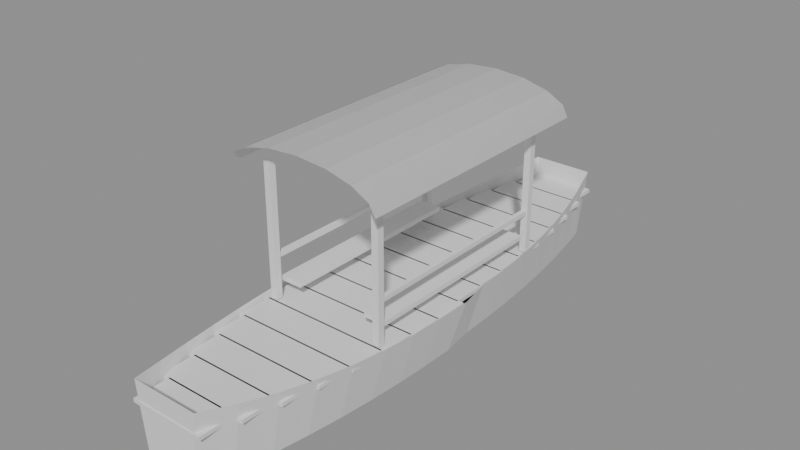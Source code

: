 # Source: tangmu.blend  (saved by Blender 5.0.119; exported with 4.5.12 LTS)
import bpy
from mathutils import Matrix  # noqa: F401  (used for matrix-valued properties, if any)

bpy.ops.wm.read_factory_settings(use_empty=True)
scene = bpy.context.scene
scene.name = 'Scene'

# ---- collections
col_tm = bpy.data.collections.new('TM_棠木舫'); scene.collection.children.link(col_tm)

# ---- materials (node trees are filled in below, after node groups)
mat_m = bpy.data.materials.new('M_旧木')
mat_m.diffuse_color = (0.35, 0.27, 0.2, 1.0)
mat_m.roughness = 0.9
mat_m_1 = bpy.data.materials.new('M_朱漆')
mat_m_1.diffuse_color = (0.6, 0.6, 0.6, 1.0)
mat_m_1.roughness = 0.9
mat_m_2 = bpy.data.materials.new('M_灰瓦')
mat_m_2.diffuse_color = (0.6, 0.6, 0.6, 1.0)
mat_m_2.roughness = 0.9

# ---- material node trees
mat_m.use_nodes = True; mat_m.node_tree.nodes.clear()
_N = mat_m.node_tree.nodes; _L = mat_m.node_tree.links
n0 = _N.new('ShaderNodeBsdfPrincipled'); n0.name = 'Principled BSDF'; n0.location = (-200, 100)
n1 = _N.new('ShaderNodeOutputMaterial'); n1.name = 'Material Output'; n1.location = (200, 100)
_L.new(n0.outputs[0], n1.inputs[0])
n1.is_active_output = True
mat_m_1.use_nodes = True; mat_m_1.node_tree.nodes.clear()
_N = mat_m_1.node_tree.nodes; _L = mat_m_1.node_tree.links
n0 = _N.new('ShaderNodeBsdfPrincipled'); n0.name = 'Principled BSDF'; n0.location = (-200, 100)
n1 = _N.new('ShaderNodeOutputMaterial'); n1.name = 'Material Output'; n1.location = (200, 100)
_L.new(n0.outputs[0], n1.inputs[0])
n1.is_active_output = True
mat_m_2.use_nodes = True; mat_m_2.node_tree.nodes.clear()
_N = mat_m_2.node_tree.nodes; _L = mat_m_2.node_tree.links
n0 = _N.new('ShaderNodeBsdfPrincipled'); n0.name = 'Principled BSDF'; n0.location = (-200, 100)
n1 = _N.new('ShaderNodeOutputMaterial'); n1.name = 'Material Output'; n1.location = (200, 100)
_L.new(n0.outputs[0], n1.inputs[0])
n1.is_active_output = True

# ---- meshes
me_tm = bpy.data.meshes.new('TM_船身')
me_tm.from_pydata([(-0.414, 3.6, 0.64), (-0.3105, 3.6, -0.35), (0.3105, 3.6, -0.35), (0.414, 3.6, 0.64), (-0.5428, 3.15, 0.5674), (-0.4071, 3.15, -0.35), (0.4071, 3.15, -0.35), (0.5428, 3.15, 0.5674), (-0.6513, 2.7, 0.5128), (-0.4885, 2.7, -0.35), (0.4885, 2.7, -0.35), (0.6513, 2.7, 0.5128), (-0.7401, 2.25, 0.4737), (-0.5551, 2.25, -0.35), (0.5551, 2.25, -0.35), (0.7401, 2.25, 0.4737), (-0.8099, 1.8, 0.4475), (-0.6074, 1.8, -0.35), (0.6074, 1.8, -0.35), (0.8099, 1.8, 0.4475), (-0.8615, 1.35, 0.4316), (-0.6461, 1.35, -0.35), (0.6461, 1.35, -0.35), (0.8615, 1.35, 0.4316), (-0.896, 0.9, 0.4234), (-0.672, 0.9, -0.35), (0.672, 0.9, -0.35), (0.896, 0.9, 0.4234), (-0.9148, 0.45, 0.4204), (-0.6861, 0.45, -0.35), (0.6861, 0.45, -0.35), (0.9148, 0.45, 0.4204), (-1.0, 0.0, 0.42), (-0.75, 0.0, -0.35), (0.75, 0.0, -0.35), (1.0, 0.0, 0.42), (-0.9943, -0.45, 0.4204), (-0.7457, -0.45, -0.35), (0.7457, -0.45, -0.35), (0.9943, -0.45, 0.4204), (-0.9739, -0.9, 0.4234), (-0.7305, -0.9, -0.35), (0.7305, -0.9, -0.35), (0.9739, -0.9, 0.4234), (-0.9364, -1.35, 0.4316), (-0.7023, -1.35, -0.35), (0.7023, -1.35, -0.35), (0.9364, -1.35, 0.4316), (-0.8803, -1.8, 0.4475), (-0.6602, -1.8, -0.35), (0.6602, -1.8, -0.35), (0.8803, -1.8, 0.4475), (-0.8044, -2.25, 0.4737), (-0.6033, -2.25, -0.35), (0.6033, -2.25, -0.35), (0.8044, -2.25, 0.4737), (-0.7079, -2.7, 0.5128), (-0.5309, -2.7, -0.35), (0.5309, -2.7, -0.35), (0.7079, -2.7, 0.5128), (-0.59, -3.15, 0.5674), (-0.4425, -3.15, -0.35), (0.4425, -3.15, -0.35), (0.59, -3.15, 0.5674), (-0.45, -3.6, 0.64), (-0.3375, -3.6, -0.35), (0.3375, -3.6, -0.35), (0.45, -3.6, 0.64)], [], [(0, 1, 5, 4), (1, 2, 6, 5), (2, 3, 7, 6), (4, 5, 9, 8), (5, 6, 10, 9), (6, 7, 11, 10), (8, 9, 13, 12), (9, 10, 14, 13), (10, 11, 15, 14), (12, 13, 17, 16), (13, 14, 18, 17), (14, 15, 19, 18), (16, 17, 21, 20), (17, 18, 22, 21), (18, 19, 23, 22), (20, 21, 25, 24), (21, 22, 26, 25), (22, 23, 27, 26), (24, 25, 29, 28), (25, 26, 30, 29), (26, 27, 31, 30), (28, 29, 33, 32), (29, 30, 34, 33), (30, 31, 35, 34), (32, 33, 37, 36), (33, 34, 38, 37), (34, 35, 39, 38), (36, 37, 41, 40), (37, 38, 42, 41), (38, 39, 43, 42), (40, 41, 45, 44), (41, 42, 46, 45), (42, 43, 47, 46), (44, 45, 49, 48), (45, 46, 50, 49), (46, 47, 51, 50), (48, 49, 53, 52), (49, 50, 54, 53), (50, 51, 55, 54), (52, 53, 57, 56), (53, 54, 58, 57), (54, 55, 59, 58), (56, 57, 61, 60), (57, 58, 62, 61), (58, 59, 63, 62), (60, 61, 65, 64), (61, 62, 66, 65), (62, 63, 67, 66), (3, 2, 1, 0), (64, 65, 66, 67)])
me_tm.materials.append(mat_m)
me_tm.update()
me_tm_1 = bpy.data.meshes.new('TM_船板')
me_tm_1.from_pydata([(-0.4569, 3.14, 0.335), (-0.4569, 3.14, 0.385), (-0.4569, 3.61, 0.335), (-0.4569, 3.61, 0.385), (0.4569, 3.14, 0.335), (0.4569, 3.14, 0.385), (0.4569, 3.61, 0.335), (0.4569, 3.61, 0.385), (-0.5696, 2.69, 0.335), (-0.5696, 2.69, 0.385), (-0.5696, 3.16, 0.335), (-0.5696, 3.16, 0.385), (0.5696, 2.69, 0.335), (0.5696, 2.69, 0.385), (0.5696, 3.16, 0.335), (0.5696, 3.16, 0.385), (-0.6632, 2.24, 0.335), (-0.6632, 2.24, 0.385), (-0.6632, 2.71, 0.335), (-0.6632, 2.71, 0.385), (0.6632, 2.24, 0.335), (0.6632, 2.24, 0.385), (0.6632, 2.71, 0.335), (0.6632, 2.71, 0.385), (-0.7384, 1.79, 0.335), (-0.7384, 1.79, 0.385), (-0.7384, 2.26, 0.335), (-0.7384, 2.26, 0.385), (0.7384, 1.79, 0.335), (0.7384, 1.79, 0.385), (0.7384, 2.26, 0.335), (0.7384, 2.26, 0.385), (-0.796, 1.34, 0.335), (-0.796, 1.34, 0.385), (-0.796, 1.81, 0.335), (-0.796, 1.81, 0.385), (0.796, 1.34, 0.335), (0.796, 1.34, 0.385), (0.796, 1.81, 0.335), (0.796, 1.81, 0.385), (-0.8368, 0.89, 0.335), (-0.8368, 0.89, 0.385), (-0.8368, 1.36, 0.335), (-0.8368, 1.36, 0.385), (0.8368, 0.89, 0.335), (0.8368, 0.89, 0.385), (0.8368, 1.36, 0.335), (0.8368, 1.36, 0.385), (-0.8619, 0.44, 0.335), (-0.8619, 0.44, 0.385), (-0.8619, 0.91, 0.335), (-0.8619, 0.91, 0.385), (0.8619, 0.44, 0.335), (0.8619, 0.44, 0.385), (0.8619, 0.91, 0.335), (0.8619, 0.91, 0.385), (-0.8729, -0.01, 0.335), (-0.8729, -0.01, 0.385), (-0.8729, 0.46, 0.335), (-0.8729, 0.46, 0.385), (0.8729, -0.01, 0.335), (0.8729, -0.01, 0.385), (0.8729, 0.46, 0.335), (0.8729, 0.46, 0.385), (-0.9488, -0.46, 0.335), (-0.9488, -0.46, 0.385), (-0.9488, 0.01, 0.335), (-0.9488, 0.01, 0.385), (0.9488, -0.46, 0.335), (0.9488, -0.46, 0.385), (0.9488, 0.01, 0.335), (0.9488, 0.01, 0.385), (-0.9369, -0.91, 0.335), (-0.9369, -0.91, 0.385), (-0.9369, -0.44, 0.335), (-0.9369, -0.44, 0.385), (0.9369, -0.91, 0.335), (0.9369, -0.91, 0.385), (0.9369, -0.44, 0.335), (0.9369, -0.44, 0.385), (-0.9096, -1.36, 0.335), (-0.9096, -1.36, 0.385), (-0.9096, -0.89, 0.335), (-0.9096, -0.89, 0.385), (0.9096, -1.36, 0.335), (0.9096, -1.36, 0.385), (0.9096, -0.89, 0.335), (0.9096, -0.89, 0.385), (-0.8652, -1.81, 0.335), (-0.8652, -1.81, 0.385), (-0.8652, -1.34, 0.335), (-0.8652, -1.34, 0.385), (0.8652, -1.81, 0.335), (0.8652, -1.81, 0.385), (0.8652, -1.34, 0.335), (0.8652, -1.34, 0.385), (-0.8026, -2.26, 0.335), (-0.8026, -2.26, 0.385), (-0.8026, -1.79, 0.335), (-0.8026, -1.79, 0.385), (0.8026, -2.26, 0.335), (0.8026, -2.26, 0.385), (0.8026, -1.79, 0.335), (0.8026, -1.79, 0.385), (-0.7209, -2.71, 0.335), (-0.7209, -2.71, 0.385), (-0.7209, -2.24, 0.335), (-0.7209, -2.24, 0.385), (0.7209, -2.71, 0.335), (0.7209, -2.71, 0.385), (0.7209, -2.24, 0.335), (0.7209, -2.24, 0.385), (-0.6191, -3.16, 0.335), (-0.6191, -3.16, 0.385), (-0.6191, -2.69, 0.335), (-0.6191, -2.69, 0.385), (0.6191, -3.16, 0.335), (0.6191, -3.16, 0.385), (0.6191, -2.69, 0.335), (0.6191, -2.69, 0.385), (-0.4967, -3.61, 0.335), (-0.4967, -3.61, 0.385), (-0.4967, -3.14, 0.335), (-0.4967, -3.14, 0.385), (0.4967, -3.61, 0.335), (0.4967, -3.61, 0.385), (0.4967, -3.14, 0.335), (0.4967, -3.14, 0.385)], [], [(0, 1, 3, 2), (2, 3, 7, 6), (6, 7, 5, 4), (4, 5, 1, 0), (2, 6, 4, 0), (7, 3, 1, 5), (8, 9, 11, 10), (10, 11, 15, 14), (14, 15, 13, 12), (12, 13, 9, 8), (10, 14, 12, 8), (15, 11, 9, 13), (16, 17, 19, 18), (18, 19, 23, 22), (22, 23, 21, 20), (20, 21, 17, 16), (18, 22, 20, 16), (23, 19, 17, 21), (24, 25, 27, 26), (26, 27, 31, 30), (30, 31, 29, 28), (28, 29, 25, 24), (26, 30, 28, 24), (31, 27, 25, 29), (32, 33, 35, 34), (34, 35, 39, 38), (38, 39, 37, 36), (36, 37, 33, 32), (34, 38, 36, 32), (39, 35, 33, 37), (40, 41, 43, 42), (42, 43, 47, 46), (46, 47, 45, 44), (44, 45, 41, 40), (42, 46, 44, 40), (47, 43, 41, 45), (48, 49, 51, 50), (50, 51, 55, 54), (54, 55, 53, 52), (52, 53, 49, 48), (50, 54, 52, 48), (55, 51, 49, 53), (56, 57, 59, 58), (58, 59, 63, 62), (62, 63, 61, 60), (60, 61, 57, 56), (58, 62, 60, 56), (63, 59, 57, 61), (64, 65, 67, 66), (66, 67, 71, 70), (70, 71, 69, 68), (68, 69, 65, 64), (66, 70, 68, 64), (71, 67, 65, 69), (72, 73, 75, 74), (74, 75, 79, 78), (78, 79, 77, 76), (76, 77, 73, 72), (74, 78, 76, 72), (79, 75, 73, 77), (80, 81, 83, 82), (82, 83, 87, 86), (86, 87, 85, 84), (84, 85, 81, 80), (82, 86, 84, 80), (87, 83, 81, 85), (88, 89, 91, 90), (90, 91, 95, 94), (94, 95, 93, 92), (92, 93, 89, 88), (90, 94, 92, 88), (95, 91, 89, 93), (96, 97, 99, 98), (98, 99, 103, 102), (102, 103, 101, 100), (100, 101, 97, 96), (98, 102, 100, 96), (103, 99, 97, 101), (104, 105, 107, 106), (106, 107, 111, 110), (110, 111, 109, 108), (108, 109, 105, 104), (106, 110, 108, 104), (111, 107, 105, 109), (112, 113, 115, 114), (114, 115, 119, 118), (118, 119, 117, 116), (116, 117, 113, 112), (114, 118, 116, 112), (119, 115, 113, 117), (120, 121, 123, 122), (122, 123, 127, 126), (126, 127, 125, 124), (124, 125, 121, 120), (122, 126, 124, 120), (127, 123, 121, 125)])
me_tm_1.materials.append(mat_m)
me_tm_1.update()
me_tm_2 = bpy.data.meshes.new('TM_舱柱')
me_tm_2.from_pydata([(-0.825, 1.455, 0.4), (-0.825, 1.455, 2.15), (-0.825, 1.545, 0.4), (-0.825, 1.545, 2.15), (-0.735, 1.455, 0.4), (-0.735, 1.455, 2.15), (-0.735, 1.545, 0.4), (-0.735, 1.545, 2.15), (-0.825, -1.345, 0.4), (-0.825, -1.345, 2.15), (-0.825, -1.255, 0.4), (-0.825, -1.255, 2.15), (-0.735, -1.345, 0.4), (-0.735, -1.345, 2.15), (-0.735, -1.255, 0.4), (-0.735, -1.255, 2.15), (-0.81, -1.3, 0.92), (-0.81, -1.3, 0.98), (-0.81, 1.5, 0.92), (-0.81, 1.5, 0.98), (-0.75, -1.3, 0.92), (-0.75, -1.3, 0.98), (-0.75, 1.5, 0.92), (-0.75, 1.5, 0.98), (-0.7896, -1.2, 0.59), (-0.7896, -1.2, 0.65), (-0.7896, 1.4, 0.59), (-0.7896, 1.4, 0.65), (-0.4896, -1.2, 0.59), (-0.4896, -1.2, 0.65), (-0.4896, 1.4, 0.59), (-0.4896, 1.4, 0.65), (0.735, 1.455, 0.4), (0.735, 1.455, 2.15), (0.735, 1.545, 0.4), (0.735, 1.545, 2.15), (0.825, 1.455, 0.4), (0.825, 1.455, 2.15), (0.825, 1.545, 0.4), (0.825, 1.545, 2.15), (0.735, -1.345, 0.4), (0.735, -1.345, 2.15), (0.735, -1.255, 0.4), (0.735, -1.255, 2.15), (0.825, -1.345, 0.4), (0.825, -1.345, 2.15), (0.825, -1.255, 0.4), (0.825, -1.255, 2.15), (0.75, -1.3, 0.92), (0.75, -1.3, 0.98), (0.75, 1.5, 0.92), (0.75, 1.5, 0.98), (0.81, -1.3, 0.92), (0.81, -1.3, 0.98), (0.81, 1.5, 0.92), (0.81, 1.5, 0.98), (0.4896, -1.2, 0.59), (0.4896, -1.2, 0.65), (0.4896, 1.4, 0.59), (0.4896, 1.4, 0.65), (0.7896, -1.2, 0.59), (0.7896, -1.2, 0.65), (0.7896, 1.4, 0.59), (0.7896, 1.4, 0.65)], [], [(0, 1, 3, 2), (2, 3, 7, 6), (6, 7, 5, 4), (4, 5, 1, 0), (2, 6, 4, 0), (7, 3, 1, 5), (8, 9, 11, 10), (10, 11, 15, 14), (14, 15, 13, 12), (12, 13, 9, 8), (10, 14, 12, 8), (15, 11, 9, 13), (16, 17, 19, 18), (18, 19, 23, 22), (22, 23, 21, 20), (20, 21, 17, 16), (18, 22, 20, 16), (23, 19, 17, 21), (24, 25, 27, 26), (26, 27, 31, 30), (30, 31, 29, 28), (28, 29, 25, 24), (26, 30, 28, 24), (31, 27, 25, 29), (32, 33, 35, 34), (34, 35, 39, 38), (38, 39, 37, 36), (36, 37, 33, 32), (34, 38, 36, 32), (39, 35, 33, 37), (40, 41, 43, 42), (42, 43, 47, 46), (46, 47, 45, 44), (44, 45, 41, 40), (42, 46, 44, 40), (47, 43, 41, 45), (48, 49, 51, 50), (50, 51, 55, 54), (54, 55, 53, 52), (52, 53, 49, 48), (50, 54, 52, 48), (55, 51, 49, 53), (56, 57, 59, 58), (58, 59, 63, 62), (62, 63, 61, 60), (60, 61, 57, 56), (58, 62, 60, 56), (63, 59, 57, 61)])
me_tm_2.materials.append(mat_m_1)
me_tm_2.update()
me_tm_3 = bpy.data.meshes.new('TM_舱顶')
me_tm_3.from_pydata([(-1.06, 1.85, 2.15), (-1.06, -1.65, 2.15), (-0.9793, 1.85, 2.295), (-0.9793, -1.65, 2.295), (-0.7495, 1.85, 2.419), (-0.7495, -1.65, 2.419), (-0.4056, 1.85, 2.501), (-0.4056, -1.65, 2.501), (-6.491e-17, 1.85, 2.53), (-6.491e-17, -1.65, 2.53), (0.4056, 1.85, 2.501), (0.4056, -1.65, 2.501), (0.7495, 1.85, 2.419), (0.7495, -1.65, 2.419), (0.9793, 1.85, 2.295), (0.9793, -1.65, 2.295), (1.06, 1.85, 2.15), (1.06, -1.65, 2.15), (-1.06, 1.85, 2.15), (-0.9793, 1.85, 2.295), (-0.9793, -1.65, 2.295), (-1.06, -1.65, 2.15), (-0.7495, 1.85, 2.419), (-0.7495, -1.65, 2.419), (-0.4056, 1.85, 2.501), (-0.4056, -1.65, 2.501), (-6.491e-17, 1.85, 2.53), (-6.491e-17, -1.65, 2.53), (0.4056, 1.85, 2.501), (0.4056, -1.65, 2.501), (0.7495, 1.85, 2.419), (0.7495, -1.65, 2.419), (0.9793, 1.85, 2.295), (0.9793, -1.65, 2.295), (1.06, 1.85, 2.15), (1.06, -1.65, 2.15)], [], [(0, 1, 3, 2), (2, 3, 5, 4), (4, 5, 7, 6), (6, 7, 9, 8), (8, 9, 11, 10), (10, 11, 13, 12), (12, 13, 15, 14), (14, 15, 17, 16), (18, 19, 20, 21), (19, 22, 23, 20), (22, 24, 25, 23), (24, 26, 27, 25), (26, 28, 29, 27), (28, 30, 31, 29), (30, 32, 33, 31), (32, 34, 35, 33), (7, 5, 23, 25), (17, 15, 33, 35), (1, 0, 18, 21), (10, 12, 30, 28), (16, 17, 35, 34), (3, 1, 21, 20), (13, 11, 29, 31), (6, 8, 26, 24), (9, 7, 25, 27), (2, 4, 22, 19), (12, 14, 32, 30), (5, 3, 20, 23), (15, 13, 31, 33), (8, 10, 28, 26), (11, 9, 27, 29), (4, 6, 24, 22), (14, 16, 34, 32), (0, 2, 19, 18)])
me_tm_3.materials.append(mat_m_2)
me_tm_3.update()

# ---- objects
ob_tm = bpy.data.objects.new('TM_船身', me_tm)
ob_tm_1 = bpy.data.objects.new('TM_船板', me_tm_1)
ob_tm_2 = bpy.data.objects.new('TM_舱柱', me_tm_2)
ob_tm_3 = bpy.data.objects.new('TM_舱顶', me_tm_3)

# ---- transforms, parenting, visibility, modifiers, constraints
ob_tm.location = (0.0, 0.0, 0.0)
ob_tm_1.location = (0.0, 0.0, 0.0)
ob_tm_2.location = (0.0, 0.0, 0.0)
ob_tm_3.location = (0.0, 0.0, 0.0)

# ---- collection membership
col_tm.objects.link(ob_tm)
col_tm.objects.link(ob_tm_1)
col_tm.objects.link(ob_tm_2)
col_tm.objects.link(ob_tm_3)

# ---- scene / render settings (as saved in the file)
scene.frame_start = 1; scene.frame_end = 250; scene.frame_set(1)
scene.render.engine = 'BLENDER_EEVEE_NEXT'
scene.render.bake_bias = 0.0
scene.render.bake_samples = 0
scene.cycles.sampling_pattern = 'TABULATED_SOBOL'
scene.eevee.use_volume_custom_range = False
bpy.context.view_layer.update()

# ---- added for rendering (the .blend has no active camera and no usable light): camera, sun + grey world if the file has none
cam_auto = bpy.data.cameras.new('AutoCamera')
cam_auto.lens = 50.0
cam_auto.sensor_width = 36.0
cam_auto.clip_end = 1000.0
ob_auto_camera = bpy.data.objects.new('AutoCamera', cam_auto)
scene.collection.objects.link(ob_auto_camera)
ob_auto_camera.location = (7.45465, -8.94558, 7.05372)
ob_auto_camera.rotation_euler = (1.09748, -7.21219e-08, 0.694738)
scene.camera = ob_auto_camera
light_auto_sun = bpy.data.lights.new('AutoSun', 'SUN')
light_auto_sun.energy = 3.0
light_auto_sun.angle = 0.0523599
ob_auto_sun = bpy.data.objects.new('AutoSun', light_auto_sun)
scene.collection.objects.link(ob_auto_sun)
ob_auto_sun.rotation_euler = (0.872665, 0.174533, 0.523599)
if scene.world is None:
    world_auto = bpy.data.worlds.new('AutoWorld')
    world_auto.color = (0.3, 0.3, 0.3)
    scene.world = world_auto
bpy.context.view_layer.update()
